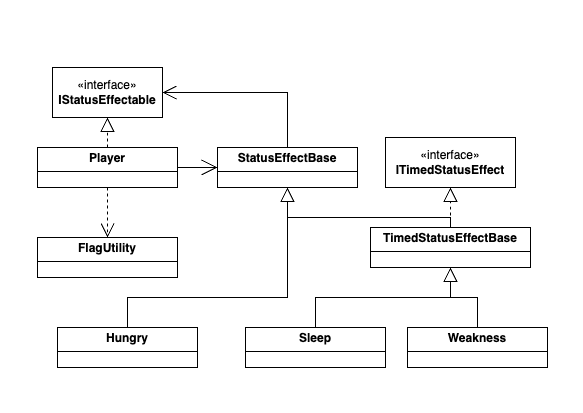

The diagram above was exported from draw.io. Its source (the exported page's mxGraphModel, read from the mxfile embedded in the PNG):
<mxGraphModel dx="984" dy="126" grid="1" gridSize="10" guides="1" tooltips="1" connect="1" arrows="1" fold="1" page="1" pageScale="1" pageWidth="583" pageHeight="413" math="0" shadow="0">
  <root>
    <mxCell id="0" />
    <mxCell id="1" parent="0" />
    <mxCell id="SQB8MPNI_UtKoM95IAIi-7" value="&lt;p style=&quot;margin:0px;margin-top:4px;text-align:center;&quot;&gt;&lt;b&gt;FlagUtility&lt;/b&gt;&lt;/p&gt;&lt;hr size=&quot;1&quot; style=&quot;border-style:solid;&quot;&gt;&lt;div style=&quot;height:2px;&quot;&gt;&lt;/div&gt;" style="verticalAlign=top;align=left;overflow=fill;html=1;whiteSpace=wrap;" parent="1" vertex="1">
      <mxGeometry x="37" y="650" width="140" height="40" as="geometry" />
    </mxCell>
    <mxCell id="SQB8MPNI_UtKoM95IAIi-8" value="&lt;p style=&quot;margin:0px;margin-top:4px;text-align:center;&quot;&gt;&lt;b&gt;Player&lt;/b&gt;&lt;/p&gt;&lt;hr size=&quot;1&quot; style=&quot;border-style:solid;&quot;&gt;&lt;div style=&quot;height:2px;&quot;&gt;&lt;/div&gt;" style="verticalAlign=top;align=left;overflow=fill;html=1;whiteSpace=wrap;" parent="1" vertex="1">
      <mxGeometry x="37" y="560" width="140" height="40" as="geometry" />
    </mxCell>
    <mxCell id="SQB8MPNI_UtKoM95IAIi-9" value="&lt;p style=&quot;margin:0px;margin-top:4px;text-align:center;&quot;&gt;&lt;b&gt;StatusEffectBase&lt;/b&gt;&lt;/p&gt;&lt;hr size=&quot;1&quot; style=&quot;border-style:solid;&quot;&gt;&lt;div style=&quot;height:2px;&quot;&gt;&lt;/div&gt;" style="verticalAlign=top;align=left;overflow=fill;html=1;whiteSpace=wrap;" parent="1" vertex="1">
      <mxGeometry x="217" y="560" width="140" height="40" as="geometry" />
    </mxCell>
    <mxCell id="SQB8MPNI_UtKoM95IAIi-10" value="&lt;p style=&quot;margin:0px;margin-top:4px;text-align:center;&quot;&gt;&lt;b&gt;Sleep&lt;/b&gt;&lt;/p&gt;&lt;hr size=&quot;1&quot; style=&quot;border-style:solid;&quot;&gt;&lt;div style=&quot;height:2px;&quot;&gt;&lt;/div&gt;" style="verticalAlign=top;align=left;overflow=fill;html=1;whiteSpace=wrap;" parent="1" vertex="1">
      <mxGeometry x="245" y="740" width="140" height="40" as="geometry" />
    </mxCell>
    <mxCell id="SQB8MPNI_UtKoM95IAIi-14" value="" style="endArrow=block;endFill=0;endSize=12;html=1;rounded=0;exitX=0.5;exitY=0;exitDx=0;exitDy=0;entryX=0.5;entryY=1;entryDx=0;entryDy=0;edgeStyle=orthogonalEdgeStyle;" parent="1" source="SQB8MPNI_UtKoM95IAIi-10" target="Z1EwT7x-kDnahH6BoaOz-5" edge="1">
      <mxGeometry width="160" relative="1" as="geometry">
        <mxPoint x="47" y="560" as="sourcePoint" />
        <mxPoint x="207" y="560" as="targetPoint" />
      </mxGeometry>
    </mxCell>
    <mxCell id="SQB8MPNI_UtKoM95IAIi-21" value="" style="endArrow=open;endSize=12;dashed=1;html=1;rounded=0;exitX=0.5;exitY=1;exitDx=0;exitDy=0;entryX=0.5;entryY=0;entryDx=0;entryDy=0;" parent="1" source="SQB8MPNI_UtKoM95IAIi-8" target="SQB8MPNI_UtKoM95IAIi-7" edge="1">
      <mxGeometry width="160" relative="1" as="geometry">
        <mxPoint x="7" y="470" as="sourcePoint" />
        <mxPoint x="167" y="470" as="targetPoint" />
      </mxGeometry>
    </mxCell>
    <mxCell id="8O3vPtgZAW8T7zkeZOIk-1" value="" style="endArrow=none;html=1;endSize=12;startArrow=open;startSize=14;startFill=0;edgeStyle=orthogonalEdgeStyle;align=left;verticalAlign=bottom;rounded=0;exitX=0;exitY=0.5;exitDx=0;exitDy=0;entryX=1;entryY=0.5;entryDx=0;entryDy=0;endFill=0;" parent="1" source="SQB8MPNI_UtKoM95IAIi-9" target="SQB8MPNI_UtKoM95IAIi-8" edge="1">
      <mxGeometry x="-1" y="3" relative="1" as="geometry">
        <mxPoint x="120" y="630" as="sourcePoint" />
        <mxPoint x="280" y="630" as="targetPoint" />
      </mxGeometry>
    </mxCell>
    <mxCell id="-DgoXLJcuLvbVdsjb39U-1" value="&lt;p style=&quot;margin:0px;margin-top:4px;text-align:center;&quot;&gt;&lt;b&gt;Hungry&lt;/b&gt;&lt;/p&gt;&lt;hr size=&quot;1&quot; style=&quot;border-style:solid;&quot;&gt;&lt;div style=&quot;height:2px;&quot;&gt;&lt;/div&gt;" style="verticalAlign=top;align=left;overflow=fill;html=1;whiteSpace=wrap;" parent="1" vertex="1">
      <mxGeometry x="57" y="740" width="140" height="40" as="geometry" />
    </mxCell>
    <mxCell id="-DgoXLJcuLvbVdsjb39U-2" value="&lt;p style=&quot;margin:0px;margin-top:4px;text-align:center;&quot;&gt;&lt;b&gt;Weakness&lt;/b&gt;&lt;/p&gt;&lt;hr size=&quot;1&quot; style=&quot;border-style:solid;&quot;&gt;&lt;div style=&quot;height:2px;&quot;&gt;&lt;/div&gt;" style="verticalAlign=top;align=left;overflow=fill;html=1;whiteSpace=wrap;" parent="1" vertex="1">
      <mxGeometry x="407" y="740" width="140" height="40" as="geometry" />
    </mxCell>
    <mxCell id="-DgoXLJcuLvbVdsjb39U-7" value="" style="endArrow=block;endFill=0;endSize=12;html=1;rounded=0;exitX=0.5;exitY=0;exitDx=0;exitDy=0;entryX=0.5;entryY=1;entryDx=0;entryDy=0;edgeStyle=orthogonalEdgeStyle;" parent="1" source="-DgoXLJcuLvbVdsjb39U-1" target="SQB8MPNI_UtKoM95IAIi-9" edge="1">
      <mxGeometry width="160" relative="1" as="geometry">
        <mxPoint x="227" y="740" as="sourcePoint" />
        <mxPoint x="227" y="600" as="targetPoint" />
        <Array as="points">
          <mxPoint x="127" y="710" />
          <mxPoint x="287" y="710" />
        </Array>
      </mxGeometry>
    </mxCell>
    <mxCell id="Z1EwT7x-kDnahH6BoaOz-2" value="" style="endArrow=block;endFill=0;endSize=12;html=1;rounded=0;entryX=0.5;entryY=1;entryDx=0;entryDy=0;dashed=1;" parent="1" target="Z1EwT7x-kDnahH6BoaOz-3" edge="1">
      <mxGeometry width="160" relative="1" as="geometry">
        <mxPoint x="107" y="560" as="sourcePoint" />
        <mxPoint x="106.5" y="530" as="targetPoint" />
      </mxGeometry>
    </mxCell>
    <mxCell id="Z1EwT7x-kDnahH6BoaOz-3" value="«interface»&lt;br&gt;&lt;b&gt;IStatusEffectable&lt;/b&gt;" style="html=1;whiteSpace=wrap;" parent="1" vertex="1">
      <mxGeometry x="52" y="480" width="110" height="50" as="geometry" />
    </mxCell>
    <mxCell id="Z1EwT7x-kDnahH6BoaOz-4" value="«interface»&lt;br&gt;&lt;b&gt;ITimedStatusEffect&lt;/b&gt;" style="html=1;whiteSpace=wrap;" parent="1" vertex="1">
      <mxGeometry x="385" y="550" width="130" height="50" as="geometry" />
    </mxCell>
    <mxCell id="Z1EwT7x-kDnahH6BoaOz-5" value="&lt;p style=&quot;margin:0px;margin-top:4px;text-align:center;&quot;&gt;&lt;b&gt;TimedStatusEffectBase&lt;/b&gt;&lt;/p&gt;&lt;hr size=&quot;1&quot; style=&quot;border-style:solid;&quot;&gt;&lt;div style=&quot;height:2px;&quot;&gt;&lt;/div&gt;" style="verticalAlign=top;align=left;overflow=fill;html=1;whiteSpace=wrap;" parent="1" vertex="1">
      <mxGeometry x="370" y="640" width="160" height="40" as="geometry" />
    </mxCell>
    <mxCell id="Z1EwT7x-kDnahH6BoaOz-6" value="" style="endArrow=block;endFill=0;endSize=12;html=1;rounded=0;entryX=0.5;entryY=1;entryDx=0;entryDy=0;edgeStyle=orthogonalEdgeStyle;" parent="1" source="-DgoXLJcuLvbVdsjb39U-2" target="Z1EwT7x-kDnahH6BoaOz-5" edge="1">
      <mxGeometry width="160" relative="1" as="geometry">
        <mxPoint x="297" y="750" as="sourcePoint" />
        <mxPoint x="417" y="690" as="targetPoint" />
      </mxGeometry>
    </mxCell>
    <mxCell id="Z1EwT7x-kDnahH6BoaOz-7" value="" style="endArrow=block;endFill=0;endSize=12;html=1;rounded=0;entryX=0.5;entryY=1;entryDx=0;entryDy=0;dashed=1;exitX=0.5;exitY=0;exitDx=0;exitDy=0;" parent="1" source="Z1EwT7x-kDnahH6BoaOz-5" target="Z1EwT7x-kDnahH6BoaOz-4" edge="1">
      <mxGeometry width="160" relative="1" as="geometry">
        <mxPoint x="117" y="570" as="sourcePoint" />
        <mxPoint x="117" y="540" as="targetPoint" />
      </mxGeometry>
    </mxCell>
    <mxCell id="Z1EwT7x-kDnahH6BoaOz-8" value="" style="endArrow=block;endFill=0;endSize=12;html=1;rounded=0;exitX=0.5;exitY=0;exitDx=0;exitDy=0;edgeStyle=orthogonalEdgeStyle;" parent="1" source="Z1EwT7x-kDnahH6BoaOz-5" edge="1">
      <mxGeometry width="160" relative="1" as="geometry">
        <mxPoint x="137" y="750" as="sourcePoint" />
        <mxPoint x="287" y="600" as="targetPoint" />
        <Array as="points">
          <mxPoint x="450" y="630" />
          <mxPoint x="287" y="630" />
        </Array>
      </mxGeometry>
    </mxCell>
    <mxCell id="TAU__F1eTO48bJ6oFvPQ-1" value="" style="endArrow=open;endFill=1;endSize=12;html=1;rounded=0;exitX=0.5;exitY=0;exitDx=0;exitDy=0;entryX=1;entryY=0.5;entryDx=0;entryDy=0;edgeStyle=orthogonalEdgeStyle;" edge="1" parent="1" source="SQB8MPNI_UtKoM95IAIi-9" target="Z1EwT7x-kDnahH6BoaOz-3">
      <mxGeometry width="160" relative="1" as="geometry">
        <mxPoint x="210" y="690" as="sourcePoint" />
        <mxPoint x="370" y="690" as="targetPoint" />
      </mxGeometry>
    </mxCell>
  </root>
</mxGraphModel>